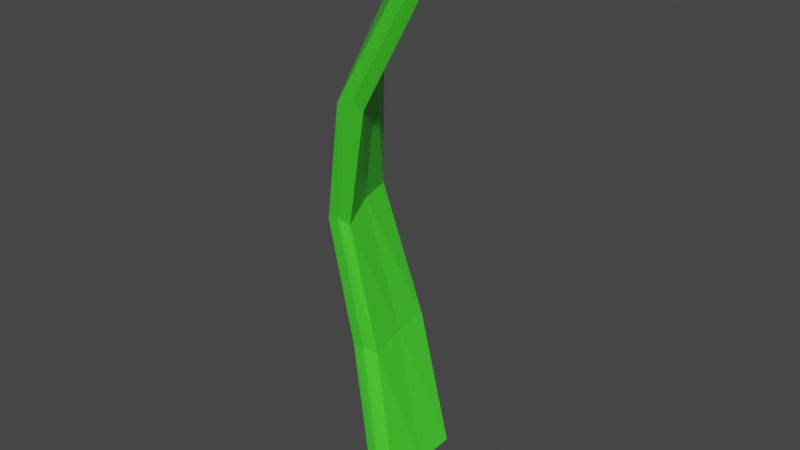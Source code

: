 # Source: GrassLeaf2.blend  (saved by Blender 2.93.20; exported with 4.5.12 LTS)
import bpy
from mathutils import Matrix  # noqa: F401  (used for matrix-valued properties, if any)

bpy.ops.wm.read_factory_settings(use_empty=True)
scene = bpy.context.scene
scene.name = 'Scene'

# ---- collections
col_collection = bpy.data.collections.new('Collection'); scene.collection.children.link(col_collection)

# ---- materials (node trees are filled in below, after node groups)
mat_material = bpy.data.materials.new('Material')
mat_material.alpha_threshold = 0.0
mat_material.use_transparent_shadow = False
mat_material.line_color = (0.0, 0.0, 0.0, 1.0)

# ---- material node trees
mat_material.use_nodes = True; mat_material.node_tree.nodes.clear()
_N = mat_material.node_tree.nodes; _L = mat_material.node_tree.links
n0 = _N.new('ShaderNodeOutputMaterial'); n0.name = 'Material Output'; n0.location = (300, 300)
n1 = _N.new('ShaderNodeBsdfPrincipled'); n1.name = 'Principled BSDF'; n1.location = (10, 300)
n1.distribution = 'GGX'
n1.subsurface_method = 'BURLEY'
n1.inputs[0].default_value = (0.06758, 0.8, 0.03022, 1.0)
n1.inputs[2].default_value = 0.4
n1.inputs[3].default_value = 1.45
n1.inputs[27].default_value = (0.0, 0.0, 0.0, 1.0)
n1.inputs[28].default_value = 1.0
_L.new(n1.outputs[0], n0.inputs[0])
n0.is_active_output = True

# ---- world
world_world = bpy.data.worlds.new('World'); scene.world = world_world
world_world.use_nodes = True; world_world.node_tree.nodes.clear()
_N = world_world.node_tree.nodes; _L = world_world.node_tree.links
n0 = _N.new('ShaderNodeOutputWorld'); n0.name = 'World Output'; n0.location = (300, 300)
n1 = _N.new('ShaderNodeBackground'); n1.name = 'Background'; n1.location = (10, 300)
n1.inputs[0].default_value = (0.05088, 0.05088, 0.05088, 1.0)
_L.new(n1.outputs[0], n0.inputs[0])
n0.is_active_output = True
world_world.color = (0.05088, 0.05088, 0.05088)
world_world.use_sun_shadow = False
world_world.sun_shadow_jitter_overblur = 0.0

# ---- meshes
me_cube = bpy.data.meshes.new('Cube')
me_cube.from_pydata([(1.553, -1.3, 12.08), (0.2722, 1.017, 0.01379), (2.024, -2.129, 11.65), (0.2952, -0.9306, -0.003191), (1.247, -1.54, 12.2), (-0.375, 0.9999, 0.01411), (1.718, -2.369, 11.78), (-0.3552, -0.95, -0.0002899), (-0.05138, 1.089, 0.01461), (2.069, -2.33, 11.97), (-0.02827, -1.022, -0.002302), (1.564, -1.447, 12.43), (-0.3669, 0.02746, 0.006351), (1.948, -1.759, 12.09), (1.642, -2.002, 12.22), (0.2816, 0.04636, 0.00469), (-0.04256, 0.03678, 0.005468), (2.011, -1.947, 12.5), (-0.2605, -0.5006, 9.438), (-1.142, 0.4775, 6.361), (-0.5447, 1.059, 3.117), (-0.9683, -0.7406, 3.004), (-1.231, -1.122, 6.117), (-0.1476, -1.93, 9.096), (0.2703, -1.699, 8.966), (-0.779, -0.9861, 6.039), (-0.3761, -0.6573, 2.968), (-0.6765, -0.7236, 9.565), (-1.588, 0.3536, 6.433), (-1.129, 0.9843, 3.145), (-0.3577, -0.6357, 9.751), (-1.371, 0.4237, 6.585), (-0.8664, 1.086, 3.223), (0.2257, -1.917, 9.231), (-0.9697, -1.151, 6.231), (-0.6828, -0.7706, 3.061), (0.1151, -1.157, 9.387), (-0.9659, -0.2957, 6.342), (-0.4857, 0.2023, 3.11), (-0.2948, -1.391, 9.518), (-1.403, -0.427, 6.418), (-1.066, 0.1217, 3.143)], [], [(17, 14, 6, 9), (33, 9, 6, 23), (39, 14, 4, 27), (16, 15, 3, 10), (36, 13, 2, 24), (30, 11, 0, 18), (27, 4, 11, 30), (12, 16, 10, 7), (24, 2, 9, 33), (13, 17, 9, 2), (0, 11, 17, 13), (5, 8, 16, 12), (18, 0, 13, 36), (8, 1, 15, 16), (23, 6, 14, 39), (11, 4, 14, 17), (7, 21, 41, 12), (21, 22, 40, 41), (22, 23, 39, 40), (1, 20, 38, 15), (20, 19, 37, 38), (19, 18, 36, 37), (3, 26, 35, 10), (26, 25, 34, 35), (25, 24, 33, 34), (5, 29, 32, 8), (29, 28, 31, 32), (28, 27, 30, 31), (8, 32, 20, 1), (32, 31, 19, 20), (31, 30, 18, 19), (15, 38, 26, 3), (38, 37, 25, 26), (37, 36, 24, 25), (12, 41, 29, 5), (41, 40, 28, 29), (40, 39, 27, 28), (10, 35, 21, 7), (35, 34, 22, 21), (34, 33, 23, 22)])
_uv = me_cube.uv_layers.new(name='UVMap')
_uv.uv.foreach_set('vector', [0.75, 0.625, 0.875, 0.625, 0.875, 0.75, 0.75, 0.75, 0.5625, 0.875, 0.625, 0.875, 0.625, 1.0, 0.5625, 1.0, 0.5625, 0.125, 0.625, 0.125, 0.625, 0.25, 0.5625, 0.25, 0.25, 0.625, 0.375, 0.625, 0.375, 0.75, 0.25, 0.75, 0.5625, 0.625, 0.625, 0.625, 0.625, 0.75, 0.5625, 0.75, 0.5625, 0.375, 0.625, 0.375, 0.625, 0.5, 0.5625, 0.5, 0.5625, 0.25, 0.625, 0.25, 0.625, 0.375, 0.5625, 0.375, 0.125, 0.625, 0.25, 0.625, 0.25, 0.75, 0.125, 0.75, 0.5625, 0.75, 0.625, 0.75, 0.625, 0.875, 0.5625, 0.875, 0.625, 0.625, 0.75, 0.625, 0.75, 0.75, 0.625, 0.75, 0.625, 0.5, 0.75, 0.5, 0.75, 0.625, 0.625, 0.625, 0.125, 0.5, 0.25, 0.5, 0.25, 0.625, 0.125, 0.625, 0.5625, 0.5, 0.625, 0.5, 0.625, 0.625, 0.5625, 0.625, 0.25, 0.5, 0.375, 0.5, 0.375, 0.625, 0.25, 0.625, 0.5625, 0.0, 0.625, 0.0, 0.625, 0.125, 0.5625, 0.125, 0.75, 0.5, 0.875, 0.5, 0.875, 0.625, 0.75, 0.625, 0.375, 0.0, 0.4375, 0.0, 0.4375, 0.125, 0.375, 0.125, 0.4375, 0.0, 0.5, 0.0, 0.5, 0.125, 0.4375, 0.125, 0.5, 0.0, 0.5625, 0.0, 0.5625, 0.125, 0.5, 0.125, 0.375, 0.5, 0.4375, 0.5, 0.4375, 0.625, 0.375, 0.625, 0.4375, 0.5, 0.5, 0.5, 0.5, 0.625, 0.4375, 0.625, 0.5, 0.5, 0.5625, 0.5, 0.5625, 0.625, 0.5, 0.625, 0.375, 0.75, 0.4375, 0.75, 0.4375, 0.875, 0.375, 0.875, 0.4375, 0.75, 0.5, 0.75, 0.5, 0.875, 0.4375, 0.875, 0.5, 0.75, 0.5625, 0.75, 0.5625, 0.875, 0.5, 0.875, 0.375, 0.25, 0.4375, 0.25, 0.4375, 0.375, 0.375, 0.375, 0.4375, 0.25, 0.5, 0.25, 0.5, 0.375, 0.4375, 0.375, 0.5, 0.25, 0.5625, 0.25, 0.5625, 0.375, 0.5, 0.375, 0.375, 0.375, 0.4375, 0.375, 0.4375, 0.5, 0.375, 0.5, 0.4375, 0.375, 0.5, 0.375, 0.5, 0.5, 0.4375, 0.5, 0.5, 0.375, 0.5625, 0.375, 0.5625, 0.5, 0.5, 0.5, 0.375, 0.625, 0.4375, 0.625, 0.4375, 0.75, 0.375, 0.75, 0.4375, 0.625, 0.5, 0.625, 0.5, 0.75, 0.4375, 0.75, 0.5, 0.625, 0.5625, 0.625, 0.5625, 0.75, 0.5, 0.75, 0.375, 0.125, 0.4375, 0.125, 0.4375, 0.25, 0.375, 0.25, 0.4375, 0.125, 0.5, 0.125, 0.5, 0.25, 0.4375, 0.25, 0.5, 0.125, 0.5625, 0.125, 0.5625, 0.25, 0.5, 0.25, 0.375, 0.875, 0.4375, 0.875, 0.4375, 1.0, 0.375, 1.0, 0.4375, 0.875, 0.5, 0.875, 0.5, 1.0, 0.4375, 1.0, 0.5, 0.875, 0.5625, 0.875, 0.5625, 1.0, 0.5, 1.0])
me_cube.materials.append(mat_material)
me_cube.use_remesh_preserve_volume = False
me_cube.use_remesh_preserve_attributes = False
me_cube.use_mirror_vertex_groups = False
me_cube.update()

# ---- objects
ob_grassleaf = bpy.data.objects.new('GrassLeaf', me_cube)

# ---- transforms, parenting, visibility, modifiers, constraints
ob_grassleaf.location = (0.0, 0.0, 0.0)
ob_grassleaf.lock_rotations_4d = False
ob_grassleaf.empty_display_type = 'ARROWS'
ob_grassleaf.lineart.crease_threshold = 0.0

# ---- collection membership
col_collection.objects.link(ob_grassleaf)

# ---- scene / render settings (as saved in the file)
scene.frame_start = 1; scene.frame_end = 250; scene.frame_set(1)
scene.render.engine = 'BLENDER_EEVEE_NEXT'
scene.cycles.use_denoising = False
scene.cycles.samples = 128
scene.cycles.sampling_pattern = 'TABULATED_SOBOL'
scene.cycles.use_adaptive_sampling = False
scene.cycles.use_light_tree = False
scene.view_settings.view_transform = 'Filmic'
bpy.context.view_layer.update()

# ---- added for rendering (the .blend has no active camera and no usable light): camera, sun
cam_auto = bpy.data.cameras.new('AutoCamera')
cam_auto.lens = 50.0
cam_auto.sensor_width = 36.0
cam_auto.clip_end = 1000.0
ob_auto_camera = bpy.data.objects.new('AutoCamera', cam_auto)
scene.collection.objects.link(ob_auto_camera)
ob_auto_camera.location = (12.7118, -15.6056, 16.2263)
ob_auto_camera.rotation_euler = (1.09748, -7.21219e-08, 0.694738)
scene.camera = ob_auto_camera
light_auto_sun = bpy.data.lights.new('AutoSun', 'SUN')
light_auto_sun.energy = 3.0
light_auto_sun.angle = 0.0523599
ob_auto_sun = bpy.data.objects.new('AutoSun', light_auto_sun)
scene.collection.objects.link(ob_auto_sun)
ob_auto_sun.rotation_euler = (0.872665, 0.174533, 0.523599)
bpy.context.view_layer.update()
